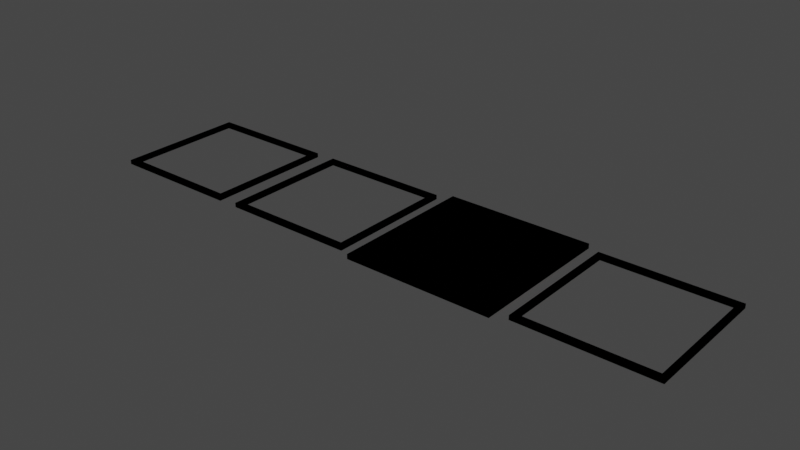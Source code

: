 # Source: light_tile_editor.blend  (saved by Blender 2.93.21; exported with 4.5.12 LTS)
import bpy
from mathutils import Matrix  # noqa: F401  (used for matrix-valued properties, if any)

bpy.ops.wm.read_factory_settings(use_empty=True)
scene = bpy.context.scene
scene.name = 'light_hole_cold.qc'

# ---- collections
col_light_tile_cool_reference = bpy.data.collections.new('light_tile_cool_reference'); scene.collection.children.link(col_light_tile_cool_reference)
col_light_tile_warm_reference = bpy.data.collections.new('light_tile_warm_reference'); scene.collection.children.link(col_light_tile_warm_reference)
col_light_tile_cold_reference = bpy.data.collections.new('light_tile_cold_reference'); scene.collection.children.link(col_light_tile_cold_reference)

# ---- images (referenced by path relative to the original .blend; pixels are not part of the script)
import os
ASSET_DIR = os.environ.get("B2B_ASSET_DIR", "")  # directory of the original .blend (textures are referenced by path, not embedded)
HERE = os.path.dirname(os.path.abspath(__file__))  # packed textures are extracted next to this script under _unpacked/

def load_image(name, relpath, width, height, colorspace="sRGB"):
    """Load a texture the original file referenced (path relative to the .blend, or extracted next to this script)."""
    p = next((c for c in (os.path.join(HERE, relpath), os.path.join(ASSET_DIR, relpath)) if relpath and os.path.exists(c)), "")
    if p:
        img = bpy.data.images.load(p, check_existing=True)
        img.name = name
    else:  # same state as the original file: an image datablock whose file is absent (Cycles renders it pink)
        img = bpy.data.images.new(name, width, height)
        img.source = "FILE"
        img.filepath = "//" + (relpath or name)
    img.colorspace_settings.name = colorspace
    return img
img_light_strip_color_tga = load_image('light_strip_color.tga', 'light_strip_color.tga', 1024, 1024, 'sRGB')
img_ghost_items_tga_001 = load_image('ghost_items.tga.001', 'ghost_items.tga', 1024, 1024, 'sRGB')

# ---- materials (node trees are filled in below, after node groups)
mat_light_strip_color = bpy.data.materials.new('light_strip_color')
mat_light_strip_color.use_transparent_shadow = False
mat_light_strip_color.diffuse_color = (0.06372, 0.06372, 0.06372, 1.0)
mat_ghost_items = bpy.data.materials.new('ghost_items')
mat_ghost_items.use_transparent_shadow = False
mat_ghost_items.diffuse_color = (0.1481, 0.8344, 1.0, 1.0)

# ---- material node trees
mat_light_strip_color.use_nodes = True; mat_light_strip_color.node_tree.nodes.clear()
_N = mat_light_strip_color.node_tree.nodes; _L = mat_light_strip_color.node_tree.links
n0 = _N.new('ShaderNodeBsdfPrincipled'); n0.name = 'Principled BSDF'; n0.location = (10, 300)
n0.distribution = 'GGX'
n0.subsurface_method = 'BURLEY'
n0.inputs[3].default_value = 1.45
n0.inputs[27].default_value = (0.0, 0.0, 0.0, 1.0)
n0.inputs[28].default_value = 1.0
n1 = _N.new('ShaderNodeOutputMaterial'); n1.name = 'Material Output'; n1.location = (300, 300)
n2 = _N.new('ShaderNodeTexImage'); n2.name = 'Image Texture'; n2.location = (-280, 280)
n2.image = img_light_strip_color_tga
_L.new(n0.outputs[0], n1.inputs[0])
_L.new(n2.outputs[0], n0.inputs[0])
n1.is_active_output = True
mat_ghost_items.use_nodes = True; mat_ghost_items.node_tree.nodes.clear()
_N = mat_ghost_items.node_tree.nodes; _L = mat_ghost_items.node_tree.links
n0 = _N.new('ShaderNodeBsdfPrincipled'); n0.name = 'Principled BSDF'; n0.location = (10, 300)
n0.distribution = 'GGX'
n0.subsurface_method = 'BURLEY'
n0.inputs[3].default_value = 1.45
n0.inputs[27].default_value = (0.0, 0.0, 0.0, 1.0)
n0.inputs[28].default_value = 1.0
n1 = _N.new('ShaderNodeOutputMaterial'); n1.name = 'Material Output'; n1.location = (300, 300)
n2 = _N.new('ShaderNodeTexImage'); n2.name = 'Image Texture'; n2.location = (-280, 280)
n2.image = img_ghost_items_tga_001
_L.new(n0.outputs[0], n1.inputs[0])
_L.new(n2.outputs[0], n0.inputs[0])
n1.is_active_output = True

# ---- world
world_world = bpy.data.worlds.new('World'); scene.world = world_world
world_world.use_nodes = True; world_world.node_tree.nodes.clear()
_N = world_world.node_tree.nodes; _L = world_world.node_tree.links
n0 = _N.new('ShaderNodeOutputWorld'); n0.name = 'World Output'; n0.location = (300, 300)
n1 = _N.new('ShaderNodeBackground'); n1.name = 'Background'; n1.location = (10, 300)
n1.inputs[0].default_value = (0.05088, 0.05088, 0.05088, 1.0)
_L.new(n1.outputs[0], n0.inputs[0])
n0.is_active_output = True
world_world.color = (0.05088, 0.05088, 0.05088)
world_world.use_sun_shadow = False
world_world.sun_shadow_jitter_overblur = 0.0

# ---- meshes
me_light_tile_cool_reference = bpy.data.meshes.new('light_tile_cool_reference')
me_light_tile_cool_reference.from_pydata([(0.64, 15.36, -64.0), (0.64, 15.36, -63.0), (31.36, 15.36, -63.0), (31.36, 15.36, -64.0), (0.64, -15.36, -63.0), (0.64, -15.36, -64.0), (31.36, -15.36, -64.0), (31.36, -15.36, -63.0), (1.754, 14.17, -63.0), (30.25, 14.17, -63.0), (30.25, -14.17, -63.0), (1.754, -14.17, -63.0), (-29.82, 13.82, -63.95), (-29.82, 13.82, -63.05), (-2.176, 13.82, -63.05), (-2.176, 13.82, -63.95), (-29.82, -13.82, -63.05), (-29.82, -13.82, -63.95), (-2.176, -13.82, -63.95), (-2.176, -13.82, -63.05), (-28.82, 12.75, -63.05), (-3.179, 12.75, -63.05), (-3.179, -12.75, -63.05), (-28.82, -12.75, -63.05), (-28.82, 12.75, -63.95), (-3.179, 12.75, -63.95), (-3.179, -12.75, -63.95), (-28.82, -12.75, -63.95), (-61.82, 13.82, -63.95), (-61.82, 13.82, -63.05), (-34.18, 13.82, -63.05), (-34.18, 13.82, -63.95), (-61.82, -13.82, -63.05), (-61.82, -13.82, -63.95), (-34.18, -13.82, -63.95), (-34.18, -13.82, -63.05), (-60.82, 12.75, -63.05), (-35.18, 12.75, -63.05), (-35.18, -12.75, -63.05), (-60.82, -12.75, -63.05), (-60.82, 12.75, -63.95), (-35.18, 12.75, -63.95), (-35.18, -12.75, -63.95), (-60.82, -12.75, -63.95), (34.18, 13.82, -63.95), (34.18, 13.82, -63.05), (61.82, 13.82, -63.05), (61.82, 13.82, -63.95), (34.18, -13.82, -63.05), (34.18, -13.82, -63.95), (61.82, -13.82, -63.95), (61.82, -13.82, -63.05), (35.18, 12.75, -63.05), (60.82, 12.75, -63.05), (60.82, -12.75, -63.05), (35.18, -12.75, -63.05), (35.18, 12.75, -63.95), (60.82, 12.75, -63.95), (60.82, -12.75, -63.95), (35.18, -12.75, -63.95)], [], [(1, 0, 5, 4), (7, 2, 9, 10), (7, 6, 3, 2), (6, 5, 0, 3), (5, 6, 7, 4), (9, 8, 11, 10), (4, 7, 10, 11), (2, 1, 8, 9), (1, 4, 11, 8), (13, 12, 17, 16), (1, 2, 3, 0), (19, 14, 21, 22), (19, 18, 15, 14), (17, 18, 19, 16), (16, 19, 22, 23), (14, 13, 20, 21), (13, 16, 23, 20), (22, 21, 25, 26), (23, 22, 26, 27), (20, 23, 27, 24), (21, 20, 24, 25), (17, 27, 26, 18), (12, 24, 27, 17), (15, 25, 24, 12), (18, 26, 25, 15), (13, 14, 15, 12), (29, 28, 33, 32), (35, 30, 37, 38), (35, 34, 31, 30), (33, 34, 35, 32), (32, 35, 38, 39), (30, 29, 36, 37), (29, 32, 39, 36), (38, 37, 41, 42), (39, 38, 42, 43), (36, 39, 43, 40), (37, 36, 40, 41), (33, 43, 42, 34), (28, 40, 43, 33), (31, 41, 40, 28), (34, 42, 41, 31), (29, 30, 31, 28), (45, 44, 49, 48), (51, 46, 53, 54), (51, 50, 47, 46), (49, 50, 51, 48), (48, 51, 54, 55), (46, 45, 52, 53), (45, 48, 55, 52), (54, 53, 57, 58), (55, 54, 58, 59), (52, 55, 59, 56), (53, 52, 56, 57), (49, 59, 58, 50), (44, 56, 59, 49), (47, 57, 56, 44), (50, 58, 57, 47), (45, 46, 47, 44)])
me_light_tile_cool_reference.polygons.foreach_set('use_smooth', [True] * 58)
me_light_tile_cool_reference.polygons.foreach_set('material_index', [0, 0, 0, 0, 0, 0, 0, 0, 0, 1, 0, 1, 1, 1, 1, 1, 1, 1, 1, 1, 1, 1, 1, 1, 1, 1, 1, 1, 1, 1, 1, 1, 1, 1, 1, 1, 1, 1, 1, 1, 1, 1, 1, 1, 1, 1, 1, 1, 1, 1, 1, 1, 1, 1, 1, 1, 1, 1])
_k = set([(0, 1), (0, 3), (0, 5), (1, 2), (1, 4), (2, 3), (2, 7), (3, 6), (4, 5), (4, 7), (5, 6), (6, 7), (8, 9), (8, 11), (9, 10), (10, 11), (12, 13), (12, 15), (12, 17), (13, 14), (13, 16), (14, 15), (14, 19), (15, 18), (16, 17), (16, 19), (17, 18), (18, 19), (20, 21), (20, 23), (20, 24), (21, 22), (21, 25), (22, 23), (22, 26), (23, 27), (24, 25), (24, 27), (25, 26), (26, 27), (28, 29), (28, 31), (28, 33), (29, 30), (29, 32), (30, 31), (30, 35), (31, 34), (32, 33), (32, 35), (33, 34), (34, 35), (36, 37), (36, 39), (36, 40), (37, 38), (37, 41), (38, 39), (38, 42), (39, 43), (40, 41), (40, 43), (41, 42), (42, 43), (44, 45), (44, 47), (44, 49), (45, 46), (45, 48), (46, 47), (46, 51), (47, 50), (48, 49), (48, 51), (49, 50), (50, 51), (52, 53), (52, 55), (52, 56), (53, 54), (53, 57), (54, 55), (54, 58), (55, 59), (56, 57), (56, 59), (57, 58), (58, 59)])
me_light_tile_cool_reference.attributes.new('sharp_edge', 'BOOLEAN', 'EDGE').data.foreach_set('value', [ (min(e.vertices), max(e.vertices)) in _k for e in me_light_tile_cool_reference.edges])
_uv = me_light_tile_cool_reference.uv_layers.new(name='UVMap')
_uv.uv.foreach_set('vector', [0.1044, 0.006199, 0.1273, 0.006199, 0.1273, 0.02906, 0.1044, 0.02906, 0.1044, 0.006199, 0.1273, 0.006199, 0.1273, 0.02906, 0.1044, 0.02906, 0.1044, 0.006199, 0.1273, 0.006199, 0.1273, 0.02906, 0.1044, 0.02906, 0.1044, 0.006199, 0.1273, 0.006199, 0.1273, 0.02906, 0.1044, 0.02906, 0.1044, 0.006199, 0.1273, 0.006199, 0.1273, 0.02906, 0.1044, 0.02906, 0.07378, 0.02162, 0.07378, 0.01021, 0.0852, 0.01021, 0.0852, 0.02162, 0.1044, 0.006199, 0.1273, 0.006199, 0.1273, 0.02906, 0.1044, 0.02906, 0.1044, 0.006199, 0.1273, 0.006199, 0.1273, 0.02906, 0.1044, 0.02906, 0.1044, 0.006199, 0.1273, 0.006199, 0.1273, 0.02906, 0.1044, 0.02906, 0.5, 0.4996, 0.5, 0.4996, 0.5, 0.4996, 0.5, 0.4996, 0.1044, 0.006199, 0.1273, 0.006199, 0.1273, 0.02906, 0.1044, 0.02906, 0.5, 0.4996, 0.5, 0.4996, 0.5, 0.4996, 0.5, 0.4996, 0.5, 0.4996, 0.5, 0.4996, 0.5, 0.4996, 0.5, 0.4996, 0.5, 0.4996, 0.5, 0.4996, 0.5, 0.4996, 0.5, 0.4996, 0.5, 0.4996, 0.5, 0.4996, 0.5, 0.4996, 0.5, 0.4996, 0.5, 0.4996, 0.5, 0.4996, 0.5, 0.4996, 0.5, 0.4996, 0.5, 0.4996, 0.5, 0.4996, 0.5, 0.4996, 0.5, 0.4996, 0.5, 0.4996, 0.5, 0.4996, 0.5, 0.4996, 0.5, 0.4996, 0.5, 0.4996, 0.5, 0.4996, 0.5, 0.4996, 0.5, 0.4996, 0.5, 0.4996, 0.5, 0.4996, 0.5, 0.4996, 0.5, 0.4996, 0.5, 0.4996, 0.5, 0.4996, 0.5, 0.4996, 0.5, 0.4996, 0.5, 0.4996, 0.5, 0.4996, 0.5, 0.4996, 0.5, 0.4996, 0.5, 0.4996, 0.5, 0.4996, 0.5, 0.4996, 0.5, 0.4996, 0.5, 0.4996, 0.5, 0.4996, 0.5, 0.4996, 0.5, 0.4996, 0.5, 0.4996, 0.5, 0.4996, 0.5, 0.4996, 0.5, 0.4996, 0.5, 0.4996, 0.5, 0.4996, 0.5, 0.4996, 0.5, 0.4996, 0.5, 0.4996, 0.5, 0.4996, 0.5, 0.4996, 0.5, 0.4996, 0.5, 0.4996, 0.5, 0.4996, 0.5, 0.4996, 0.5, 0.4996, 0.5, 0.4996, 0.5, 0.4996, 0.5, 0.4996, 0.5, 0.4996, 0.5, 0.4996, 0.5, 0.4996, 0.5, 0.4996, 0.5, 0.4996, 0.5, 0.4996, 0.5, 0.4996, 0.5, 0.4996, 0.5, 0.4996, 0.5, 0.4996, 0.5, 0.4996, 0.5, 0.4996, 0.5, 0.4996, 0.5, 0.4996, 0.5, 0.4996, 0.5, 0.4996, 0.5, 0.4996, 0.5, 0.4996, 0.5, 0.4996, 0.5, 0.4996, 0.5, 0.4996, 0.5, 0.4996, 0.5, 0.4996, 0.5, 0.4996, 0.5, 0.4996, 0.5, 0.4996, 0.5, 0.4996, 0.5, 0.4996, 0.5, 0.4996, 0.5, 0.4996, 0.5, 0.4996, 0.5, 0.4996, 0.5, 0.4996, 0.5, 0.4996, 0.5, 0.4996, 0.5, 0.4996, 0.5, 0.4996, 0.5, 0.4996, 0.5, 0.4996, 0.5, 0.4996, 0.5, 0.4996, 0.5, 0.4996, 0.5, 0.4996, 0.5, 0.4996, 0.5, 0.4996, 0.5, 0.4996, 0.5, 0.4996, 0.5, 0.4996, 0.5, 0.4996, 0.5, 0.4996, 0.5, 0.4996, 0.5, 0.4996, 0.5, 0.4996, 0.5, 0.4996, 0.5, 0.4996, 0.5, 0.4996, 0.5, 0.4996, 0.5, 0.4996, 0.5, 0.4996, 0.5, 0.4996, 0.5, 0.4996, 0.5, 0.4996, 0.5, 0.4996, 0.5, 0.4996, 0.5, 0.4996, 0.5, 0.4996, 0.5, 0.4996, 0.5, 0.4996, 0.5, 0.4996, 0.5, 0.4996, 0.5, 0.4996, 0.5, 0.4996, 0.5, 0.4996, 0.5, 0.4996, 0.5, 0.4996, 0.5, 0.4996, 0.5, 0.4996, 0.5, 0.4996, 0.5, 0.4996, 0.5, 0.4996, 0.5, 0.4996, 0.5, 0.4996, 0.5, 0.4996, 0.5, 0.4996, 0.5, 0.4996, 0.5, 0.4996, 0.5, 0.4996, 0.5, 0.4996, 0.5, 0.4996, 0.5, 0.4996, 0.5, 0.4996, 0.5, 0.4996, 0.5, 0.4996, 0.5, 0.4996, 0.5, 0.4996, 0.5, 0.4996, 0.5, 0.4996, 0.5, 0.4996, 0.5, 0.4996, 0.5, 0.4996, 0.5, 0.4996, 0.5, 0.4996, 0.5, 0.4996, 0.5, 0.4996, 0.5, 0.4996, 0.5, 0.4996, 0.5, 0.4996, 0.5, 0.4996, 0.5, 0.4996, 0.5, 0.4996, 0.5, 0.4996, 0.5, 0.4996, 0.5, 0.4996, 0.5, 0.4996, 0.5, 0.4996, 0.5, 0.4996, 0.5, 0.4996])
me_light_tile_cool_reference.materials.append(mat_light_strip_color)
me_light_tile_cool_reference.materials.append(mat_ghost_items)
me_light_tile_cool_reference.use_remesh_fix_poles = True
me_light_tile_cool_reference.use_remesh_preserve_attributes = False
me_light_tile_cool_reference.use_mirror_vertex_groups = False
me_light_tile_cool_reference.update()
me_light_tile_cool_reference.normals_split_custom_set([tuple(v) for v in zip(*[iter([-1.0, 0.0, 0.0, -1.0, 0.0, 0.0, -1.0, 0.0, 0.0, -1.0, 0.0, 0.0, 1.411e-08, 0.0, 1.0, 0.0, 0.0, 1.0, 0.0, 0.0, 1.0, 1.336e-08, 0.0, 1.0, 1.0, 0.0, 0.0, 1.0, 0.0, 0.0, 1.0, 0.0, 0.0, 1.0, 0.0, 0.0, 0.0, 0.0, -1.0, 0.0, 0.0, -1.0, 0.0, 0.0, -1.0, 0.0, 0.0, -1.0, 0.0, -1.0, 0.0, 0.0, -1.0, 0.0, 0.0, -1.0, 0.0, 0.0, -1.0, 0.0, 7.44e-08, 0.0, 1.0, 7.44e-08, 0.0, 1.0, 7.44e-08, 0.0, 1.0, 7.44e-08, 0.0, 1.0, -1.764e-06, 0.0, 1.0, 1.411e-08, 0.0, 1.0, 1.336e-08, 0.0, 1.0, -1.867e-06, 0.0, 1.0, 0.0, 0.0, 1.0, -1.778e-06, 0.0, 1.0, -1.88e-06, 0.0, 1.0, 0.0, 0.0, 1.0, -1.778e-06, 0.0, 1.0, -1.764e-06, 0.0, 1.0, -1.867e-06, 0.0, 1.0, -1.88e-06, 0.0, 1.0, -1.0, 0.0, 0.0, -1.0, 0.0, 0.0, -1.0, 0.0, 0.0, -1.0, 0.0, 0.0, 0.0, 1.0, 0.0, 0.0, 1.0, 0.0, 0.0, 1.0, 0.0, 0.0, 1.0, 0.0, 1.654e-08, 0.0, 1.0, 0.0, 0.0, 1.0, 0.0, 0.0, 1.0, 1.567e-08, 0.0, 1.0, 1.0, 0.0, 0.0, 1.0, 0.0, 0.0, 1.0, 0.0, 0.0, 1.0, 0.0, 0.0, 0.0, -1.0, 0.0, 0.0, -1.0, 0.0, 0.0, -1.0, 0.0, 0.0, -1.0, 0.0, 1.654e-08, 0.0, 1.0, 1.654e-08, 0.0, 1.0, 1.567e-08, 0.0, 1.0, 1.567e-08, 0.0, 1.0, 0.0, 0.0, 1.0, 0.0, 0.0, 1.0, 0.0, 0.0, 1.0, 0.0, 0.0, 1.0, 0.0, 0.0, 1.0, 1.654e-08, 0.0, 1.0, 1.567e-08, 0.0, 1.0, 0.0, 0.0, 1.0, -1.0, 0.0, 0.0, -1.0, 0.0, 0.0, -1.0, 0.0, 0.0, -1.0, 0.0, 0.0, -3.719e-08, 1.0, 0.0, -3.719e-08, 1.0, 0.0, -3.719e-08, 1.0, 0.0, -3.719e-08, 1.0, 0.0, 1.0, 0.0, 0.0, 1.0, 0.0, 0.0, 1.0, 0.0, 0.0, 1.0, 0.0, 0.0, 0.0, -1.0, 0.0, 0.0, -1.0, 0.0, 0.0, -1.0, 0.0, 0.0, -1.0, 0.0, 1.647e-06, 0.0, -1.0, 1.741e-06, 0.0, -1.0, -5.802e-07, 0.0, -1.0, -5.489e-07, 0.0, -1.0, 1.647e-06, 0.0, -1.0, 1.741e-06, 0.0, -1.0, 1.741e-06, 0.0, -1.0, 1.647e-06, 0.0, -1.0, -5.489e-07, 0.0, -1.0, -5.802e-07, 0.0, -1.0, 1.741e-06, 0.0, -1.0, 1.647e-06, 0.0, -1.0, -5.489e-07, 0.0, -1.0, -5.802e-07, 0.0, -1.0, -5.802e-07, 0.0, -1.0, -5.489e-07, 0.0, -1.0, 0.0, 1.0, 0.0, 0.0, 1.0, 0.0, 0.0, 1.0, 0.0, 0.0, 1.0, 0.0, -1.0, 0.0, 0.0, -1.0, 0.0, 0.0, -1.0, 0.0, 0.0, -1.0, 0.0, 0.0, 1.654e-08, 0.0, 1.0, 0.0, 0.0, 1.0, 0.0, 0.0, 1.0, 1.567e-08, 0.0, 1.0, 1.0, 0.0, 0.0, 1.0, 0.0, 0.0, 1.0, 0.0, 0.0, 1.0, 0.0, 0.0, 0.0, -1.0, 0.0, 0.0, -1.0, 0.0, 0.0, -1.0, 0.0, 0.0, -1.0, 0.0, 1.654e-08, 0.0, 1.0, 1.654e-08, 0.0, 1.0, 1.567e-08, 0.0, 1.0, 1.567e-08, 0.0, 1.0, 0.0, 0.0, 1.0, 0.0, 0.0, 1.0, 0.0, 0.0, 1.0, 0.0, 0.0, 1.0, 0.0, 0.0, 1.0, 1.654e-08, 0.0, 1.0, 1.567e-08, 0.0, 1.0, 0.0, 0.0, 1.0, -1.0, 0.0, 0.0, -1.0, 0.0, 0.0, -1.0, 0.0, 0.0, -1.0, 0.0, 0.0, -3.719e-08, 1.0, 0.0, -3.719e-08, 1.0, 0.0, -3.719e-08, 1.0, 0.0, -3.719e-08, 1.0, 0.0, 1.0, 0.0, 0.0, 1.0, 0.0, 0.0, 1.0, 0.0, 0.0, 1.0, 0.0, 0.0, 0.0, -1.0, 0.0, 0.0, -1.0, 0.0, 0.0, -1.0, 0.0, 0.0, -1.0, 0.0, 1.647e-06, 0.0, -1.0, 1.741e-06, 0.0, -1.0, -5.802e-07, 0.0, -1.0, -5.489e-07, 0.0, -1.0, 1.647e-06, 0.0, -1.0, 1.741e-06, 0.0, -1.0, 1.741e-06, 0.0, -1.0, 1.647e-06, 0.0, -1.0, -5.489e-07, 0.0, -1.0, -5.802e-07, 0.0, -1.0, 1.741e-06, 0.0, -1.0, 1.647e-06, 0.0, -1.0, -5.489e-07, 0.0, -1.0, -5.802e-07, 0.0, -1.0, -5.802e-07, 0.0, -1.0, -5.489e-07, 0.0, -1.0, 0.0, 1.0, 0.0, 0.0, 1.0, 0.0, 0.0, 1.0, 0.0, 0.0, 1.0, 0.0, -1.0, 0.0, 0.0, -1.0, 0.0, 0.0, -1.0, 0.0, 0.0, -1.0, 0.0, 0.0, 1.654e-08, 0.0, 1.0, 0.0, 0.0, 1.0, 0.0, 0.0, 1.0, 1.567e-08, 0.0, 1.0, 1.0, 0.0, 0.0, 1.0, 0.0, 0.0, 1.0, 0.0, 0.0, 1.0, 0.0, 0.0, 0.0, -1.0, 0.0, 0.0, -1.0, 0.0, 0.0, -1.0, 0.0, 0.0, -1.0, 0.0, 1.654e-08, 0.0, 1.0, 1.654e-08, 0.0, 1.0, 1.567e-08, 0.0, 1.0, 1.567e-08, 0.0, 1.0, 0.0, 0.0, 1.0, 0.0, 0.0, 1.0, 0.0, 0.0, 1.0, 0.0, 0.0, 1.0, 0.0, 0.0, 1.0, 1.654e-08, 0.0, 1.0, 1.567e-08, 0.0, 1.0, 0.0, 0.0, 1.0, -1.0, 0.0, 0.0, -1.0, 0.0, 0.0, -1.0, 0.0, 0.0, -1.0, 0.0, 0.0, -3.719e-08, 1.0, 0.0, -3.719e-08, 1.0, 0.0, -3.719e-08, 1.0, 0.0, -3.719e-08, 1.0, 0.0, 1.0, 0.0, 0.0, 1.0, 0.0, 0.0, 1.0, 0.0, 0.0, 1.0, 0.0, 0.0, 0.0, -1.0, 0.0, 0.0, -1.0, 0.0, 0.0, -1.0, 0.0, 0.0, -1.0, 0.0, 1.647e-06, 0.0, -1.0, 1.741e-06, 0.0, -1.0, -5.802e-07, 0.0, -1.0, -5.489e-07, 0.0, -1.0, 1.647e-06, 0.0, -1.0, 1.741e-06, 0.0, -1.0, 1.741e-06, 0.0, -1.0, 1.647e-06, 0.0, -1.0, -5.489e-07, 0.0, -1.0, -5.802e-07, 0.0, -1.0, 1.741e-06, 0.0, -1.0, 1.647e-06, 0.0, -1.0, -5.489e-07, 0.0, -1.0, -5.802e-07, 0.0, -1.0, -5.802e-07, 0.0, -1.0, -5.489e-07, 0.0, -1.0, 0.0, 1.0, 0.0, 0.0, 1.0, 0.0, 0.0, 1.0, 0.0, 0.0, 1.0, 0.0])] * 3)])
me_light_tile_warm_reference = bpy.data.meshes.new('light_tile_warm_reference')
me_light_tile_warm_reference.from_pydata([(0.64, 15.36, -64.0), (0.64, 15.36, -63.0), (31.36, 15.36, -63.0), (31.36, 15.36, -64.0), (0.64, -15.36, -63.0), (0.64, -15.36, -64.0), (31.36, -15.36, -64.0), (31.36, -15.36, -63.0), (1.754, 14.17, -63.0), (30.25, 14.17, -63.0), (30.25, -14.17, -63.0), (1.754, -14.17, -63.0), (-29.82, 13.82, -63.95), (-29.82, 13.82, -63.05), (-2.176, 13.82, -63.05), (-2.176, 13.82, -63.95), (-29.82, -13.82, -63.05), (-29.82, -13.82, -63.95), (-2.176, -13.82, -63.95), (-2.176, -13.82, -63.05), (-28.82, 12.75, -63.05), (-3.179, 12.75, -63.05), (-3.179, -12.75, -63.05), (-28.82, -12.75, -63.05), (-28.82, 12.75, -63.95), (-3.179, 12.75, -63.95), (-3.179, -12.75, -63.95), (-28.82, -12.75, -63.95), (-61.82, 13.82, -63.95), (-61.82, 13.82, -63.05), (-34.18, 13.82, -63.05), (-34.18, 13.82, -63.95), (-61.82, -13.82, -63.05), (-61.82, -13.82, -63.95), (-34.18, -13.82, -63.95), (-34.18, -13.82, -63.05), (-60.82, 12.75, -63.05), (-35.18, 12.75, -63.05), (-35.18, -12.75, -63.05), (-60.82, -12.75, -63.05), (-60.82, 12.75, -63.95), (-35.18, 12.75, -63.95), (-35.18, -12.75, -63.95), (-60.82, -12.75, -63.95), (34.18, 13.82, -63.95), (34.18, 13.82, -63.05), (61.82, 13.82, -63.05), (61.82, 13.82, -63.95), (34.18, -13.82, -63.05), (34.18, -13.82, -63.95), (61.82, -13.82, -63.95), (61.82, -13.82, -63.05), (35.18, 12.75, -63.05), (60.82, 12.75, -63.05), (60.82, -12.75, -63.05), (35.18, -12.75, -63.05), (35.18, 12.75, -63.95), (60.82, 12.75, -63.95), (60.82, -12.75, -63.95), (35.18, -12.75, -63.95)], [], [(1, 0, 5, 4), (7, 2, 9, 10), (7, 6, 3, 2), (6, 5, 0, 3), (5, 6, 7, 4), (9, 8, 11, 10), (4, 7, 10, 11), (2, 1, 8, 9), (1, 4, 11, 8), (13, 12, 17, 16), (1, 2, 3, 0), (19, 14, 21, 22), (19, 18, 15, 14), (17, 18, 19, 16), (16, 19, 22, 23), (14, 13, 20, 21), (13, 16, 23, 20), (22, 21, 25, 26), (23, 22, 26, 27), (20, 23, 27, 24), (21, 20, 24, 25), (17, 27, 26, 18), (12, 24, 27, 17), (15, 25, 24, 12), (18, 26, 25, 15), (13, 14, 15, 12), (29, 28, 33, 32), (35, 30, 37, 38), (35, 34, 31, 30), (33, 34, 35, 32), (32, 35, 38, 39), (30, 29, 36, 37), (29, 32, 39, 36), (38, 37, 41, 42), (39, 38, 42, 43), (36, 39, 43, 40), (37, 36, 40, 41), (33, 43, 42, 34), (28, 40, 43, 33), (31, 41, 40, 28), (34, 42, 41, 31), (29, 30, 31, 28), (45, 44, 49, 48), (51, 46, 53, 54), (51, 50, 47, 46), (49, 50, 51, 48), (48, 51, 54, 55), (46, 45, 52, 53), (45, 48, 55, 52), (54, 53, 57, 58), (55, 54, 58, 59), (52, 55, 59, 56), (53, 52, 56, 57), (49, 59, 58, 50), (44, 56, 59, 49), (47, 57, 56, 44), (50, 58, 57, 47), (45, 46, 47, 44)])
me_light_tile_warm_reference.polygons.foreach_set('use_smooth', [True] * 58)
me_light_tile_warm_reference.polygons.foreach_set('material_index', [0, 0, 0, 0, 0, 0, 0, 0, 0, 1, 0, 1, 1, 1, 1, 1, 1, 1, 1, 1, 1, 1, 1, 1, 1, 1, 1, 1, 1, 1, 1, 1, 1, 1, 1, 1, 1, 1, 1, 1, 1, 1, 1, 1, 1, 1, 1, 1, 1, 1, 1, 1, 1, 1, 1, 1, 1, 1])
_k = set([(0, 1), (0, 3), (0, 5), (1, 2), (1, 4), (2, 3), (2, 7), (3, 6), (4, 5), (4, 7), (5, 6), (6, 7), (8, 9), (8, 11), (9, 10), (10, 11), (12, 13), (12, 15), (12, 17), (13, 14), (13, 16), (14, 15), (14, 19), (15, 18), (16, 17), (16, 19), (17, 18), (18, 19), (20, 21), (20, 23), (20, 24), (21, 22), (21, 25), (22, 23), (22, 26), (23, 27), (24, 25), (24, 27), (25, 26), (26, 27), (28, 29), (28, 31), (28, 33), (29, 30), (29, 32), (30, 31), (30, 35), (31, 34), (32, 33), (32, 35), (33, 34), (34, 35), (36, 37), (36, 39), (36, 40), (37, 38), (37, 41), (38, 39), (38, 42), (39, 43), (40, 41), (40, 43), (41, 42), (42, 43), (44, 45), (44, 47), (44, 49), (45, 46), (45, 48), (46, 47), (46, 51), (47, 50), (48, 49), (48, 51), (49, 50), (50, 51), (52, 53), (52, 55), (52, 56), (53, 54), (53, 57), (54, 55), (54, 58), (55, 59), (56, 57), (56, 59), (57, 58), (58, 59)])
me_light_tile_warm_reference.attributes.new('sharp_edge', 'BOOLEAN', 'EDGE').data.foreach_set('value', [ (min(e.vertices), max(e.vertices)) in _k for e in me_light_tile_warm_reference.edges])
_uv = me_light_tile_warm_reference.uv_layers.new(name='UVMap')
_uv.uv.foreach_set('vector', [0.1044, 0.006199, 0.1273, 0.006199, 0.1273, 0.02906, 0.1044, 0.02906, 0.1044, 0.006199, 0.1273, 0.006199, 0.1273, 0.02906, 0.1044, 0.02906, 0.1044, 0.006199, 0.1273, 0.006199, 0.1273, 0.02906, 0.1044, 0.02906, 0.1044, 0.006199, 0.1273, 0.006199, 0.1273, 0.02906, 0.1044, 0.02906, 0.1044, 0.006199, 0.1273, 0.006199, 0.1273, 0.02906, 0.1044, 0.02906, 0.1668, 0.6572, 0.1668, 0.6458, 0.1782, 0.6458, 0.1782, 0.6572, 0.1044, 0.006199, 0.1273, 0.006199, 0.1273, 0.02906, 0.1044, 0.02906, 0.1044, 0.006199, 0.1273, 0.006199, 0.1273, 0.02906, 0.1044, 0.02906, 0.1044, 0.006199, 0.1273, 0.006199, 0.1273, 0.02906, 0.1044, 0.02906, 0.5, 0.4996, 0.5, 0.4996, 0.5, 0.4996, 0.5, 0.4996, 0.1044, 0.006199, 0.1273, 0.006199, 0.1273, 0.02906, 0.1044, 0.02906, 0.5, 0.4996, 0.5, 0.4996, 0.5, 0.4996, 0.5, 0.4996, 0.5, 0.4996, 0.5, 0.4996, 0.5, 0.4996, 0.5, 0.4996, 0.5, 0.4996, 0.5, 0.4996, 0.5, 0.4996, 0.5, 0.4996, 0.5, 0.4996, 0.5, 0.4996, 0.5, 0.4996, 0.5, 0.4996, 0.5, 0.4996, 0.5, 0.4996, 0.5, 0.4996, 0.5, 0.4996, 0.5, 0.4996, 0.5, 0.4996, 0.5, 0.4996, 0.5, 0.4996, 0.5, 0.4996, 0.5, 0.4996, 0.5, 0.4996, 0.5, 0.4996, 0.5, 0.4996, 0.5, 0.4996, 0.5, 0.4996, 0.5, 0.4996, 0.5, 0.4996, 0.5, 0.4996, 0.5, 0.4996, 0.5, 0.4996, 0.5, 0.4996, 0.5, 0.4996, 0.5, 0.4996, 0.5, 0.4996, 0.5, 0.4996, 0.5, 0.4996, 0.5, 0.4996, 0.5, 0.4996, 0.5, 0.4996, 0.5, 0.4996, 0.5, 0.4996, 0.5, 0.4996, 0.5, 0.4996, 0.5, 0.4996, 0.5, 0.4996, 0.5, 0.4996, 0.5, 0.4996, 0.5, 0.4996, 0.5, 0.4996, 0.5, 0.4996, 0.5, 0.4996, 0.5, 0.4996, 0.5, 0.4996, 0.5, 0.4996, 0.5, 0.4996, 0.5, 0.4996, 0.5, 0.4996, 0.5, 0.4996, 0.5, 0.4996, 0.5, 0.4996, 0.5, 0.4996, 0.5, 0.4996, 0.5, 0.4996, 0.5, 0.4996, 0.5, 0.4996, 0.5, 0.4996, 0.5, 0.4996, 0.5, 0.4996, 0.5, 0.4996, 0.5, 0.4996, 0.5, 0.4996, 0.5, 0.4996, 0.5, 0.4996, 0.5, 0.4996, 0.5, 0.4996, 0.5, 0.4996, 0.5, 0.4996, 0.5, 0.4996, 0.5, 0.4996, 0.5, 0.4996, 0.5, 0.4996, 0.5, 0.4996, 0.5, 0.4996, 0.5, 0.4996, 0.5, 0.4996, 0.5, 0.4996, 0.5, 0.4996, 0.5, 0.4996, 0.5, 0.4996, 0.5, 0.4996, 0.5, 0.4996, 0.5, 0.4996, 0.5, 0.4996, 0.5, 0.4996, 0.5, 0.4996, 0.5, 0.4996, 0.5, 0.4996, 0.5, 0.4996, 0.5, 0.4996, 0.5, 0.4996, 0.5, 0.4996, 0.5, 0.4996, 0.5, 0.4996, 0.5, 0.4996, 0.5, 0.4996, 0.5, 0.4996, 0.5, 0.4996, 0.5, 0.4996, 0.5, 0.4996, 0.5, 0.4996, 0.5, 0.4996, 0.5, 0.4996, 0.5, 0.4996, 0.5, 0.4996, 0.5, 0.4996, 0.5, 0.4996, 0.5, 0.4996, 0.5, 0.4996, 0.5, 0.4996, 0.5, 0.4996, 0.5, 0.4996, 0.5, 0.4996, 0.5, 0.4996, 0.5, 0.4996, 0.5, 0.4996, 0.5, 0.4996, 0.5, 0.4996, 0.5, 0.4996, 0.5, 0.4996, 0.5, 0.4996, 0.5, 0.4996, 0.5, 0.4996, 0.5, 0.4996, 0.5, 0.4996, 0.5, 0.4996, 0.5, 0.4996, 0.5, 0.4996, 0.5, 0.4996, 0.5, 0.4996, 0.5, 0.4996, 0.5, 0.4996, 0.5, 0.4996, 0.5, 0.4996, 0.5, 0.4996, 0.5, 0.4996, 0.5, 0.4996, 0.5, 0.4996, 0.5, 0.4996, 0.5, 0.4996, 0.5, 0.4996, 0.5, 0.4996, 0.5, 0.4996, 0.5, 0.4996, 0.5, 0.4996, 0.5, 0.4996, 0.5, 0.4996, 0.5, 0.4996, 0.5, 0.4996, 0.5, 0.4996, 0.5, 0.4996, 0.5, 0.4996, 0.5, 0.4996, 0.5, 0.4996, 0.5, 0.4996, 0.5, 0.4996, 0.5, 0.4996, 0.5, 0.4996, 0.5, 0.4996, 0.5, 0.4996, 0.5, 0.4996, 0.5, 0.4996, 0.5, 0.4996, 0.5, 0.4996, 0.5, 0.4996, 0.5, 0.4996, 0.5, 0.4996, 0.5, 0.4996, 0.5, 0.4996, 0.5, 0.4996, 0.5, 0.4996, 0.5, 0.4996, 0.5, 0.4996])
me_light_tile_warm_reference.materials.append(mat_light_strip_color)
me_light_tile_warm_reference.materials.append(mat_ghost_items)
me_light_tile_warm_reference.use_remesh_fix_poles = True
me_light_tile_warm_reference.use_remesh_preserve_attributes = False
me_light_tile_warm_reference.use_mirror_vertex_groups = False
me_light_tile_warm_reference.update()
me_light_tile_warm_reference.normals_split_custom_set([tuple(v) for v in zip(*[iter([-1.0, 0.0, 0.0, -1.0, 0.0, 0.0, -1.0, 0.0, 0.0, -1.0, 0.0, 0.0, 1.411e-08, 0.0, 1.0, 0.0, 0.0, 1.0, 0.0, 0.0, 1.0, 1.336e-08, 0.0, 1.0, 1.0, 0.0, 0.0, 1.0, 0.0, 0.0, 1.0, 0.0, 0.0, 1.0, 0.0, 0.0, 0.0, 0.0, -1.0, 0.0, 0.0, -1.0, 0.0, 0.0, -1.0, 0.0, 0.0, -1.0, 0.0, -1.0, 0.0, 0.0, -1.0, 0.0, 0.0, -1.0, 0.0, 0.0, -1.0, 0.0, 7.44e-08, 0.0, 1.0, 7.44e-08, 0.0, 1.0, 7.44e-08, 0.0, 1.0, 7.44e-08, 0.0, 1.0, -1.764e-06, 0.0, 1.0, 1.411e-08, 0.0, 1.0, 1.336e-08, 0.0, 1.0, -1.867e-06, 0.0, 1.0, 0.0, 0.0, 1.0, -1.778e-06, 0.0, 1.0, -1.88e-06, 0.0, 1.0, 0.0, 0.0, 1.0, -1.778e-06, 0.0, 1.0, -1.764e-06, 0.0, 1.0, -1.867e-06, 0.0, 1.0, -1.88e-06, 0.0, 1.0, -1.0, 0.0, 0.0, -1.0, 0.0, 0.0, -1.0, 0.0, 0.0, -1.0, 0.0, 0.0, 0.0, 1.0, 0.0, 0.0, 1.0, 0.0, 0.0, 1.0, 0.0, 0.0, 1.0, 0.0, 1.654e-08, 0.0, 1.0, 0.0, 0.0, 1.0, 0.0, 0.0, 1.0, 1.567e-08, 0.0, 1.0, 1.0, 0.0, 0.0, 1.0, 0.0, 0.0, 1.0, 0.0, 0.0, 1.0, 0.0, 0.0, 0.0, -1.0, 0.0, 0.0, -1.0, 0.0, 0.0, -1.0, 0.0, 0.0, -1.0, 0.0, 1.654e-08, 0.0, 1.0, 1.654e-08, 0.0, 1.0, 1.567e-08, 0.0, 1.0, 1.567e-08, 0.0, 1.0, 0.0, 0.0, 1.0, 0.0, 0.0, 1.0, 0.0, 0.0, 1.0, 0.0, 0.0, 1.0, 0.0, 0.0, 1.0, 1.654e-08, 0.0, 1.0, 1.567e-08, 0.0, 1.0, 0.0, 0.0, 1.0, -1.0, 0.0, 0.0, -1.0, 0.0, 0.0, -1.0, 0.0, 0.0, -1.0, 0.0, 0.0, -3.719e-08, 1.0, 0.0, -3.719e-08, 1.0, 0.0, -3.719e-08, 1.0, 0.0, -3.719e-08, 1.0, 0.0, 1.0, 0.0, 0.0, 1.0, 0.0, 0.0, 1.0, 0.0, 0.0, 1.0, 0.0, 0.0, 0.0, -1.0, 0.0, 0.0, -1.0, 0.0, 0.0, -1.0, 0.0, 0.0, -1.0, 0.0, 1.647e-06, 0.0, -1.0, 1.741e-06, 0.0, -1.0, -5.802e-07, 0.0, -1.0, -5.489e-07, 0.0, -1.0, 1.647e-06, 0.0, -1.0, 1.741e-06, 0.0, -1.0, 1.741e-06, 0.0, -1.0, 1.647e-06, 0.0, -1.0, -5.489e-07, 0.0, -1.0, -5.802e-07, 0.0, -1.0, 1.741e-06, 0.0, -1.0, 1.647e-06, 0.0, -1.0, -5.489e-07, 0.0, -1.0, -5.802e-07, 0.0, -1.0, -5.802e-07, 0.0, -1.0, -5.489e-07, 0.0, -1.0, 0.0, 1.0, 0.0, 0.0, 1.0, 0.0, 0.0, 1.0, 0.0, 0.0, 1.0, 0.0, -1.0, 0.0, 0.0, -1.0, 0.0, 0.0, -1.0, 0.0, 0.0, -1.0, 0.0, 0.0, 1.654e-08, 0.0, 1.0, 0.0, 0.0, 1.0, 0.0, 0.0, 1.0, 1.567e-08, 0.0, 1.0, 1.0, 0.0, 0.0, 1.0, 0.0, 0.0, 1.0, 0.0, 0.0, 1.0, 0.0, 0.0, 0.0, -1.0, 0.0, 0.0, -1.0, 0.0, 0.0, -1.0, 0.0, 0.0, -1.0, 0.0, 1.654e-08, 0.0, 1.0, 1.654e-08, 0.0, 1.0, 1.567e-08, 0.0, 1.0, 1.567e-08, 0.0, 1.0, 0.0, 0.0, 1.0, 0.0, 0.0, 1.0, 0.0, 0.0, 1.0, 0.0, 0.0, 1.0, 0.0, 0.0, 1.0, 1.654e-08, 0.0, 1.0, 1.567e-08, 0.0, 1.0, 0.0, 0.0, 1.0, -1.0, 0.0, 0.0, -1.0, 0.0, 0.0, -1.0, 0.0, 0.0, -1.0, 0.0, 0.0, -3.719e-08, 1.0, 0.0, -3.719e-08, 1.0, 0.0, -3.719e-08, 1.0, 0.0, -3.719e-08, 1.0, 0.0, 1.0, 0.0, 0.0, 1.0, 0.0, 0.0, 1.0, 0.0, 0.0, 1.0, 0.0, 0.0, 0.0, -1.0, 0.0, 0.0, -1.0, 0.0, 0.0, -1.0, 0.0, 0.0, -1.0, 0.0, 1.647e-06, 0.0, -1.0, 1.741e-06, 0.0, -1.0, -5.802e-07, 0.0, -1.0, -5.489e-07, 0.0, -1.0, 1.647e-06, 0.0, -1.0, 1.741e-06, 0.0, -1.0, 1.741e-06, 0.0, -1.0, 1.647e-06, 0.0, -1.0, -5.489e-07, 0.0, -1.0, -5.802e-07, 0.0, -1.0, 1.741e-06, 0.0, -1.0, 1.647e-06, 0.0, -1.0, -5.489e-07, 0.0, -1.0, -5.802e-07, 0.0, -1.0, -5.802e-07, 0.0, -1.0, -5.489e-07, 0.0, -1.0, 0.0, 1.0, 0.0, 0.0, 1.0, 0.0, 0.0, 1.0, 0.0, 0.0, 1.0, 0.0, -1.0, 0.0, 0.0, -1.0, 0.0, 0.0, -1.0, 0.0, 0.0, -1.0, 0.0, 0.0, 1.654e-08, 0.0, 1.0, 0.0, 0.0, 1.0, 0.0, 0.0, 1.0, 1.567e-08, 0.0, 1.0, 1.0, 0.0, 0.0, 1.0, 0.0, 0.0, 1.0, 0.0, 0.0, 1.0, 0.0, 0.0, 0.0, -1.0, 0.0, 0.0, -1.0, 0.0, 0.0, -1.0, 0.0, 0.0, -1.0, 0.0, 1.654e-08, 0.0, 1.0, 1.654e-08, 0.0, 1.0, 1.567e-08, 0.0, 1.0, 1.567e-08, 0.0, 1.0, 0.0, 0.0, 1.0, 0.0, 0.0, 1.0, 0.0, 0.0, 1.0, 0.0, 0.0, 1.0, 0.0, 0.0, 1.0, 1.654e-08, 0.0, 1.0, 1.567e-08, 0.0, 1.0, 0.0, 0.0, 1.0, -1.0, 0.0, 0.0, -1.0, 0.0, 0.0, -1.0, 0.0, 0.0, -1.0, 0.0, 0.0, -3.719e-08, 1.0, 0.0, -3.719e-08, 1.0, 0.0, -3.719e-08, 1.0, 0.0, -3.719e-08, 1.0, 0.0, 1.0, 0.0, 0.0, 1.0, 0.0, 0.0, 1.0, 0.0, 0.0, 1.0, 0.0, 0.0, 0.0, -1.0, 0.0, 0.0, -1.0, 0.0, 0.0, -1.0, 0.0, 0.0, -1.0, 0.0, 1.647e-06, 0.0, -1.0, 1.741e-06, 0.0, -1.0, -5.802e-07, 0.0, -1.0, -5.489e-07, 0.0, -1.0, 1.647e-06, 0.0, -1.0, 1.741e-06, 0.0, -1.0, 1.741e-06, 0.0, -1.0, 1.647e-06, 0.0, -1.0, -5.489e-07, 0.0, -1.0, -5.802e-07, 0.0, -1.0, 1.741e-06, 0.0, -1.0, 1.647e-06, 0.0, -1.0, -5.489e-07, 0.0, -1.0, -5.802e-07, 0.0, -1.0, -5.802e-07, 0.0, -1.0, -5.489e-07, 0.0, -1.0, 0.0, 1.0, 0.0, 0.0, 1.0, 0.0, 0.0, 1.0, 0.0, 0.0, 1.0, 0.0])] * 3)])
me_light_tile_cold_reference = bpy.data.meshes.new('light_tile_cold_reference')
me_light_tile_cold_reference.from_pydata([(0.64, 15.36, -64.0), (0.64, 15.36, -63.0), (31.36, 15.36, -63.0), (31.36, 15.36, -64.0), (0.64, -15.36, -63.0), (0.64, -15.36, -64.0), (31.36, -15.36, -64.0), (31.36, -15.36, -63.0), (1.754, 14.17, -63.0), (30.25, 14.17, -63.0), (30.25, -14.17, -63.0), (1.754, -14.17, -63.0), (-29.82, 13.82, -63.95), (-29.82, 13.82, -63.05), (-2.176, 13.82, -63.05), (-2.176, 13.82, -63.95), (-29.82, -13.82, -63.05), (-29.82, -13.82, -63.95), (-2.176, -13.82, -63.95), (-2.176, -13.82, -63.05), (-28.82, 12.75, -63.05), (-3.179, 12.75, -63.05), (-3.179, -12.75, -63.05), (-28.82, -12.75, -63.05), (-28.82, 12.75, -63.95), (-3.179, 12.75, -63.95), (-3.179, -12.75, -63.95), (-28.82, -12.75, -63.95), (-61.82, 13.82, -63.95), (-61.82, 13.82, -63.05), (-34.18, 13.82, -63.05), (-34.18, 13.82, -63.95), (-61.82, -13.82, -63.05), (-61.82, -13.82, -63.95), (-34.18, -13.82, -63.95), (-34.18, -13.82, -63.05), (-60.82, 12.75, -63.05), (-35.18, 12.75, -63.05), (-35.18, -12.75, -63.05), (-60.82, -12.75, -63.05), (-60.82, 12.75, -63.95), (-35.18, 12.75, -63.95), (-35.18, -12.75, -63.95), (-60.82, -12.75, -63.95), (34.18, 13.82, -63.95), (34.18, 13.82, -63.05), (61.82, 13.82, -63.05), (61.82, 13.82, -63.95), (34.18, -13.82, -63.05), (34.18, -13.82, -63.95), (61.82, -13.82, -63.95), (61.82, -13.82, -63.05), (35.18, 12.75, -63.05), (60.82, 12.75, -63.05), (60.82, -12.75, -63.05), (35.18, -12.75, -63.05), (35.18, 12.75, -63.95), (60.82, 12.75, -63.95), (60.82, -12.75, -63.95), (35.18, -12.75, -63.95)], [], [(1, 0, 5, 4), (7, 2, 9, 10), (7, 6, 3, 2), (6, 5, 0, 3), (5, 6, 7, 4), (9, 8, 11, 10), (4, 7, 10, 11), (2, 1, 8, 9), (1, 4, 11, 8), (13, 12, 17, 16), (1, 2, 3, 0), (19, 14, 21, 22), (19, 18, 15, 14), (17, 18, 19, 16), (16, 19, 22, 23), (14, 13, 20, 21), (13, 16, 23, 20), (22, 21, 25, 26), (23, 22, 26, 27), (20, 23, 27, 24), (21, 20, 24, 25), (17, 27, 26, 18), (12, 24, 27, 17), (15, 25, 24, 12), (18, 26, 25, 15), (13, 14, 15, 12), (29, 28, 33, 32), (35, 30, 37, 38), (35, 34, 31, 30), (33, 34, 35, 32), (32, 35, 38, 39), (30, 29, 36, 37), (29, 32, 39, 36), (38, 37, 41, 42), (39, 38, 42, 43), (36, 39, 43, 40), (37, 36, 40, 41), (33, 43, 42, 34), (28, 40, 43, 33), (31, 41, 40, 28), (34, 42, 41, 31), (29, 30, 31, 28), (45, 44, 49, 48), (51, 46, 53, 54), (51, 50, 47, 46), (49, 50, 51, 48), (48, 51, 54, 55), (46, 45, 52, 53), (45, 48, 55, 52), (54, 53, 57, 58), (55, 54, 58, 59), (52, 55, 59, 56), (53, 52, 56, 57), (49, 59, 58, 50), (44, 56, 59, 49), (47, 57, 56, 44), (50, 58, 57, 47), (45, 46, 47, 44)])
me_light_tile_cold_reference.polygons.foreach_set('use_smooth', [True] * 58)
me_light_tile_cold_reference.polygons.foreach_set('material_index', [0, 0, 0, 0, 0, 0, 0, 0, 0, 1, 0, 1, 1, 1, 1, 1, 1, 1, 1, 1, 1, 1, 1, 1, 1, 1, 1, 1, 1, 1, 1, 1, 1, 1, 1, 1, 1, 1, 1, 1, 1, 1, 1, 1, 1, 1, 1, 1, 1, 1, 1, 1, 1, 1, 1, 1, 1, 1])
_k = set([(0, 1), (0, 3), (0, 5), (1, 2), (1, 4), (2, 3), (2, 7), (3, 6), (4, 5), (4, 7), (5, 6), (6, 7), (8, 9), (8, 11), (9, 10), (10, 11), (12, 13), (12, 15), (12, 17), (13, 14), (13, 16), (14, 15), (14, 19), (15, 18), (16, 17), (16, 19), (17, 18), (18, 19), (20, 21), (20, 23), (20, 24), (21, 22), (21, 25), (22, 23), (22, 26), (23, 27), (24, 25), (24, 27), (25, 26), (26, 27), (28, 29), (28, 31), (28, 33), (29, 30), (29, 32), (30, 31), (30, 35), (31, 34), (32, 33), (32, 35), (33, 34), (34, 35), (36, 37), (36, 39), (36, 40), (37, 38), (37, 41), (38, 39), (38, 42), (39, 43), (40, 41), (40, 43), (41, 42), (42, 43), (44, 45), (44, 47), (44, 49), (45, 46), (45, 48), (46, 47), (46, 51), (47, 50), (48, 49), (48, 51), (49, 50), (50, 51), (52, 53), (52, 55), (52, 56), (53, 54), (53, 57), (54, 55), (54, 58), (55, 59), (56, 57), (56, 59), (57, 58), (58, 59)])
me_light_tile_cold_reference.attributes.new('sharp_edge', 'BOOLEAN', 'EDGE').data.foreach_set('value', [ (min(e.vertices), max(e.vertices)) in _k for e in me_light_tile_cold_reference.edges])
_uv = me_light_tile_cold_reference.uv_layers.new(name='UVMap')
_uv.uv.foreach_set('vector', [0.1044, 0.006199, 0.1273, 0.006199, 0.1273, 0.02906, 0.1044, 0.02906, 0.1044, 0.006199, 0.1273, 0.006199, 0.1273, 0.02906, 0.1044, 0.02906, 0.1044, 0.006199, 0.1273, 0.006199, 0.1273, 0.02906, 0.1044, 0.02906, 0.1044, 0.006199, 0.1273, 0.006199, 0.1273, 0.02906, 0.1044, 0.02906, 0.1044, 0.006199, 0.1273, 0.006199, 0.1273, 0.02906, 0.1044, 0.02906, 0.1621, 0.4092, 0.1621, 0.3978, 0.1736, 0.3978, 0.1736, 0.4092, 0.1044, 0.006199, 0.1273, 0.006199, 0.1273, 0.02906, 0.1044, 0.02906, 0.1044, 0.006199, 0.1273, 0.006199, 0.1273, 0.02906, 0.1044, 0.02906, 0.1044, 0.006199, 0.1273, 0.006199, 0.1273, 0.02906, 0.1044, 0.02906, 0.5, 0.4996, 0.5, 0.4996, 0.5, 0.4996, 0.5, 0.4996, 0.1044, 0.006199, 0.1273, 0.006199, 0.1273, 0.02906, 0.1044, 0.02906, 0.5, 0.4996, 0.5, 0.4996, 0.5, 0.4996, 0.5, 0.4996, 0.5, 0.4996, 0.5, 0.4996, 0.5, 0.4996, 0.5, 0.4996, 0.5, 0.4996, 0.5, 0.4996, 0.5, 0.4996, 0.5, 0.4996, 0.5, 0.4996, 0.5, 0.4996, 0.5, 0.4996, 0.5, 0.4996, 0.5, 0.4996, 0.5, 0.4996, 0.5, 0.4996, 0.5, 0.4996, 0.5, 0.4996, 0.5, 0.4996, 0.5, 0.4996, 0.5, 0.4996, 0.5, 0.4996, 0.5, 0.4996, 0.5, 0.4996, 0.5, 0.4996, 0.5, 0.4996, 0.5, 0.4996, 0.5, 0.4996, 0.5, 0.4996, 0.5, 0.4996, 0.5, 0.4996, 0.5, 0.4996, 0.5, 0.4996, 0.5, 0.4996, 0.5, 0.4996, 0.5, 0.4996, 0.5, 0.4996, 0.5, 0.4996, 0.5, 0.4996, 0.5, 0.4996, 0.5, 0.4996, 0.5, 0.4996, 0.5, 0.4996, 0.5, 0.4996, 0.5, 0.4996, 0.5, 0.4996, 0.5, 0.4996, 0.5, 0.4996, 0.5, 0.4996, 0.5, 0.4996, 0.5, 0.4996, 0.5, 0.4996, 0.5, 0.4996, 0.5, 0.4996, 0.5, 0.4996, 0.5, 0.4996, 0.5, 0.4996, 0.5, 0.4996, 0.5, 0.4996, 0.5, 0.4996, 0.5, 0.4996, 0.5, 0.4996, 0.5, 0.4996, 0.5, 0.4996, 0.5, 0.4996, 0.5, 0.4996, 0.5, 0.4996, 0.5, 0.4996, 0.5, 0.4996, 0.5, 0.4996, 0.5, 0.4996, 0.5, 0.4996, 0.5, 0.4996, 0.5, 0.4996, 0.5, 0.4996, 0.5, 0.4996, 0.5, 0.4996, 0.5, 0.4996, 0.5, 0.4996, 0.5, 0.4996, 0.5, 0.4996, 0.5, 0.4996, 0.5, 0.4996, 0.5, 0.4996, 0.5, 0.4996, 0.5, 0.4996, 0.5, 0.4996, 0.5, 0.4996, 0.5, 0.4996, 0.5, 0.4996, 0.5, 0.4996, 0.5, 0.4996, 0.5, 0.4996, 0.5, 0.4996, 0.5, 0.4996, 0.5, 0.4996, 0.5, 0.4996, 0.5, 0.4996, 0.5, 0.4996, 0.5, 0.4996, 0.5, 0.4996, 0.5, 0.4996, 0.5, 0.4996, 0.5, 0.4996, 0.5, 0.4996, 0.5, 0.4996, 0.5, 0.4996, 0.5, 0.4996, 0.5, 0.4996, 0.5, 0.4996, 0.5, 0.4996, 0.5, 0.4996, 0.5, 0.4996, 0.5, 0.4996, 0.5, 0.4996, 0.5, 0.4996, 0.5, 0.4996, 0.5, 0.4996, 0.5, 0.4996, 0.5, 0.4996, 0.5, 0.4996, 0.5, 0.4996, 0.5, 0.4996, 0.5, 0.4996, 0.5, 0.4996, 0.5, 0.4996, 0.5, 0.4996, 0.5, 0.4996, 0.5, 0.4996, 0.5, 0.4996, 0.5, 0.4996, 0.5, 0.4996, 0.5, 0.4996, 0.5, 0.4996, 0.5, 0.4996, 0.5, 0.4996, 0.5, 0.4996, 0.5, 0.4996, 0.5, 0.4996, 0.5, 0.4996, 0.5, 0.4996, 0.5, 0.4996, 0.5, 0.4996, 0.5, 0.4996, 0.5, 0.4996, 0.5, 0.4996, 0.5, 0.4996, 0.5, 0.4996, 0.5, 0.4996, 0.5, 0.4996, 0.5, 0.4996, 0.5, 0.4996, 0.5, 0.4996, 0.5, 0.4996, 0.5, 0.4996, 0.5, 0.4996, 0.5, 0.4996, 0.5, 0.4996, 0.5, 0.4996, 0.5, 0.4996, 0.5, 0.4996, 0.5, 0.4996, 0.5, 0.4996, 0.5, 0.4996, 0.5, 0.4996, 0.5, 0.4996, 0.5, 0.4996, 0.5, 0.4996, 0.5, 0.4996, 0.5, 0.4996, 0.5, 0.4996, 0.5, 0.4996, 0.5, 0.4996, 0.5, 0.4996, 0.5, 0.4996, 0.5, 0.4996, 0.5, 0.4996, 0.5, 0.4996, 0.5, 0.4996, 0.5, 0.4996, 0.5, 0.4996, 0.5, 0.4996, 0.5, 0.4996, 0.5, 0.4996, 0.5, 0.4996])
me_light_tile_cold_reference.materials.append(mat_light_strip_color)
me_light_tile_cold_reference.materials.append(mat_ghost_items)
me_light_tile_cold_reference.use_remesh_fix_poles = True
me_light_tile_cold_reference.use_remesh_preserve_attributes = False
me_light_tile_cold_reference.use_mirror_vertex_groups = False
me_light_tile_cold_reference.update()
me_light_tile_cold_reference.normals_split_custom_set([tuple(v) for v in zip(*[iter([-1.0, 0.0, 0.0, -1.0, 0.0, 0.0, -1.0, 0.0, 0.0, -1.0, 0.0, 0.0, 1.411e-08, 0.0, 1.0, 0.0, 0.0, 1.0, 0.0, 0.0, 1.0, 1.336e-08, 0.0, 1.0, 1.0, 0.0, 0.0, 1.0, 0.0, 0.0, 1.0, 0.0, 0.0, 1.0, 0.0, 0.0, 0.0, 0.0, -1.0, 0.0, 0.0, -1.0, 0.0, 0.0, -1.0, 0.0, 0.0, -1.0, 0.0, -1.0, 0.0, 0.0, -1.0, 0.0, 0.0, -1.0, 0.0, 0.0, -1.0, 0.0, 7.44e-08, 0.0, 1.0, 7.44e-08, 0.0, 1.0, 7.44e-08, 0.0, 1.0, 7.44e-08, 0.0, 1.0, -1.764e-06, 0.0, 1.0, 1.411e-08, 0.0, 1.0, 1.336e-08, 0.0, 1.0, -1.867e-06, 0.0, 1.0, 0.0, 0.0, 1.0, -1.778e-06, 0.0, 1.0, -1.88e-06, 0.0, 1.0, 0.0, 0.0, 1.0, -1.778e-06, 0.0, 1.0, -1.764e-06, 0.0, 1.0, -1.867e-06, 0.0, 1.0, -1.88e-06, 0.0, 1.0, -1.0, 0.0, 0.0, -1.0, 0.0, 0.0, -1.0, 0.0, 0.0, -1.0, 0.0, 0.0, 0.0, 1.0, 0.0, 0.0, 1.0, 0.0, 0.0, 1.0, 0.0, 0.0, 1.0, 0.0, 1.654e-08, 0.0, 1.0, 0.0, 0.0, 1.0, 0.0, 0.0, 1.0, 1.567e-08, 0.0, 1.0, 1.0, 0.0, 0.0, 1.0, 0.0, 0.0, 1.0, 0.0, 0.0, 1.0, 0.0, 0.0, 0.0, -1.0, 0.0, 0.0, -1.0, 0.0, 0.0, -1.0, 0.0, 0.0, -1.0, 0.0, 1.654e-08, 0.0, 1.0, 1.654e-08, 0.0, 1.0, 1.567e-08, 0.0, 1.0, 1.567e-08, 0.0, 1.0, 0.0, 0.0, 1.0, 0.0, 0.0, 1.0, 0.0, 0.0, 1.0, 0.0, 0.0, 1.0, 0.0, 0.0, 1.0, 1.654e-08, 0.0, 1.0, 1.567e-08, 0.0, 1.0, 0.0, 0.0, 1.0, -1.0, 0.0, 0.0, -1.0, 0.0, 0.0, -1.0, 0.0, 0.0, -1.0, 0.0, 0.0, -3.719e-08, 1.0, 0.0, -3.719e-08, 1.0, 0.0, -3.719e-08, 1.0, 0.0, -3.719e-08, 1.0, 0.0, 1.0, 0.0, 0.0, 1.0, 0.0, 0.0, 1.0, 0.0, 0.0, 1.0, 0.0, 0.0, 0.0, -1.0, 0.0, 0.0, -1.0, 0.0, 0.0, -1.0, 0.0, 0.0, -1.0, 0.0, 1.647e-06, 0.0, -1.0, 1.741e-06, 0.0, -1.0, -5.802e-07, 0.0, -1.0, -5.489e-07, 0.0, -1.0, 1.647e-06, 0.0, -1.0, 1.741e-06, 0.0, -1.0, 1.741e-06, 0.0, -1.0, 1.647e-06, 0.0, -1.0, -5.489e-07, 0.0, -1.0, -5.802e-07, 0.0, -1.0, 1.741e-06, 0.0, -1.0, 1.647e-06, 0.0, -1.0, -5.489e-07, 0.0, -1.0, -5.802e-07, 0.0, -1.0, -5.802e-07, 0.0, -1.0, -5.489e-07, 0.0, -1.0, 0.0, 1.0, 0.0, 0.0, 1.0, 0.0, 0.0, 1.0, 0.0, 0.0, 1.0, 0.0, -1.0, 0.0, 0.0, -1.0, 0.0, 0.0, -1.0, 0.0, 0.0, -1.0, 0.0, 0.0, 1.654e-08, 0.0, 1.0, 0.0, 0.0, 1.0, 0.0, 0.0, 1.0, 1.567e-08, 0.0, 1.0, 1.0, 0.0, 0.0, 1.0, 0.0, 0.0, 1.0, 0.0, 0.0, 1.0, 0.0, 0.0, 0.0, -1.0, 0.0, 0.0, -1.0, 0.0, 0.0, -1.0, 0.0, 0.0, -1.0, 0.0, 1.654e-08, 0.0, 1.0, 1.654e-08, 0.0, 1.0, 1.567e-08, 0.0, 1.0, 1.567e-08, 0.0, 1.0, 0.0, 0.0, 1.0, 0.0, 0.0, 1.0, 0.0, 0.0, 1.0, 0.0, 0.0, 1.0, 0.0, 0.0, 1.0, 1.654e-08, 0.0, 1.0, 1.567e-08, 0.0, 1.0, 0.0, 0.0, 1.0, -1.0, 0.0, 0.0, -1.0, 0.0, 0.0, -1.0, 0.0, 0.0, -1.0, 0.0, 0.0, -3.719e-08, 1.0, 0.0, -3.719e-08, 1.0, 0.0, -3.719e-08, 1.0, 0.0, -3.719e-08, 1.0, 0.0, 1.0, 0.0, 0.0, 1.0, 0.0, 0.0, 1.0, 0.0, 0.0, 1.0, 0.0, 0.0, 0.0, -1.0, 0.0, 0.0, -1.0, 0.0, 0.0, -1.0, 0.0, 0.0, -1.0, 0.0, 1.647e-06, 0.0, -1.0, 1.741e-06, 0.0, -1.0, -5.802e-07, 0.0, -1.0, -5.489e-07, 0.0, -1.0, 1.647e-06, 0.0, -1.0, 1.741e-06, 0.0, -1.0, 1.741e-06, 0.0, -1.0, 1.647e-06, 0.0, -1.0, -5.489e-07, 0.0, -1.0, -5.802e-07, 0.0, -1.0, 1.741e-06, 0.0, -1.0, 1.647e-06, 0.0, -1.0, -5.489e-07, 0.0, -1.0, -5.802e-07, 0.0, -1.0, -5.802e-07, 0.0, -1.0, -5.489e-07, 0.0, -1.0, 0.0, 1.0, 0.0, 0.0, 1.0, 0.0, 0.0, 1.0, 0.0, 0.0, 1.0, 0.0, -1.0, 0.0, 0.0, -1.0, 0.0, 0.0, -1.0, 0.0, 0.0, -1.0, 0.0, 0.0, 1.654e-08, 0.0, 1.0, 0.0, 0.0, 1.0, 0.0, 0.0, 1.0, 1.567e-08, 0.0, 1.0, 1.0, 0.0, 0.0, 1.0, 0.0, 0.0, 1.0, 0.0, 0.0, 1.0, 0.0, 0.0, 0.0, -1.0, 0.0, 0.0, -1.0, 0.0, 0.0, -1.0, 0.0, 0.0, -1.0, 0.0, 1.654e-08, 0.0, 1.0, 1.654e-08, 0.0, 1.0, 1.567e-08, 0.0, 1.0, 1.567e-08, 0.0, 1.0, 0.0, 0.0, 1.0, 0.0, 0.0, 1.0, 0.0, 0.0, 1.0, 0.0, 0.0, 1.0, 0.0, 0.0, 1.0, 1.654e-08, 0.0, 1.0, 1.567e-08, 0.0, 1.0, 0.0, 0.0, 1.0, -1.0, 0.0, 0.0, -1.0, 0.0, 0.0, -1.0, 0.0, 0.0, -1.0, 0.0, 0.0, -3.719e-08, 1.0, 0.0, -3.719e-08, 1.0, 0.0, -3.719e-08, 1.0, 0.0, -3.719e-08, 1.0, 0.0, 1.0, 0.0, 0.0, 1.0, 0.0, 0.0, 1.0, 0.0, 0.0, 1.0, 0.0, 0.0, 0.0, -1.0, 0.0, 0.0, -1.0, 0.0, 0.0, -1.0, 0.0, 0.0, -1.0, 0.0, 1.647e-06, 0.0, -1.0, 1.741e-06, 0.0, -1.0, -5.802e-07, 0.0, -1.0, -5.489e-07, 0.0, -1.0, 1.647e-06, 0.0, -1.0, 1.741e-06, 0.0, -1.0, 1.741e-06, 0.0, -1.0, 1.647e-06, 0.0, -1.0, -5.489e-07, 0.0, -1.0, -5.802e-07, 0.0, -1.0, 1.741e-06, 0.0, -1.0, 1.647e-06, 0.0, -1.0, -5.489e-07, 0.0, -1.0, -5.802e-07, 0.0, -1.0, -5.802e-07, 0.0, -1.0, -5.489e-07, 0.0, -1.0, 0.0, 1.0, 0.0, 0.0, 1.0, 0.0, 0.0, 1.0, 0.0, 0.0, 1.0, 0.0])] * 3)])
arm_light_tile_cool_qc_skeleton = bpy.data.armatures.new('light_tile_cool.qc_skeleton')  # bones are not reproduced

# ---- objects
ob_light_tile_qc_skeleton = bpy.data.objects.new('light_tile.qc_skeleton', arm_light_tile_cool_qc_skeleton)
ob_light_tile_cool_reference = bpy.data.objects.new('light_tile_cool_reference', me_light_tile_cool_reference)
ob_light_tile_warm_reference = bpy.data.objects.new('light_tile_warm_reference', me_light_tile_warm_reference)
ob_light_tile_cold_reference = bpy.data.objects.new('light_tile_cold_reference', me_light_tile_cold_reference)

# ---- transforms, parenting, visibility, modifiers, constraints
ob_light_tile_qc_skeleton.location = (0.0, 0.0, 0.0)
ob_light_tile_qc_skeleton.show_in_front = True
ob_light_tile_qc_skeleton.lineart.crease_threshold = 0.0
ob_light_tile_cool_reference.parent = ob_light_tile_qc_skeleton
ob_light_tile_cool_reference.location = (0.0, 0.0, 0.0)
ob_light_tile_cool_reference.lineart.crease_threshold = 0.0
_vg = ob_light_tile_cool_reference.vertex_groups.new(name='static_prop')
_vg.add([0, 1, 2, 3, 4, 5, 6, 7, 8, 9, 10, 11, 12, 13, 14, 15, 16, 17, 18, 19, 20, 21, 22, 23, 24, 25, 26, 27, 28, 29, 30, 31, 32, 33, 34, 35, 36, 37, 38, 39, 40, 41, 42, 43, 44, 45, 46, 47, 48, 49, 50, 51, 52, 53, 54, 55, 56, 57, 58, 59], 1.0, 'REPLACE')
_m = ob_light_tile_cool_reference.modifiers.new('Armature', 'ARMATURE')
_m.object = ob_light_tile_qc_skeleton
ob_light_tile_warm_reference.location = (0.0, 0.0, 0.0)
ob_light_tile_warm_reference.lineart.crease_threshold = 0.0
_vg = ob_light_tile_warm_reference.vertex_groups.new(name='static_prop')
_vg.add([0, 1, 2, 3, 4, 5, 6, 7, 8, 9, 10, 11, 12, 13, 14, 15, 16, 17, 18, 19, 20, 21, 22, 23, 24, 25, 26, 27, 28, 29, 30, 31, 32, 33, 34, 35, 36, 37, 38, 39, 40, 41, 42, 43, 44, 45, 46, 47, 48, 49, 50, 51, 52, 53, 54, 55, 56, 57, 58, 59], 1.0, 'REPLACE')
_m = ob_light_tile_warm_reference.modifiers.new('Armature', 'ARMATURE')
_m.object = ob_light_tile_qc_skeleton
ob_light_tile_cold_reference.location = (0.0, 0.0, 0.0)
ob_light_tile_cold_reference.lineart.crease_threshold = 0.0
_vg = ob_light_tile_cold_reference.vertex_groups.new(name='static_prop')
_vg.add([0, 1, 2, 3, 4, 5, 6, 7, 8, 9, 10, 11, 12, 13, 14, 15, 16, 17, 18, 19, 20, 21, 22, 23, 24, 25, 26, 27, 28, 29, 30, 31, 32, 33, 34, 35, 36, 37, 38, 39, 40, 41, 42, 43, 44, 45, 46, 47, 48, 49, 50, 51, 52, 53, 54, 55, 56, 57, 58, 59], 1.0, 'REPLACE')
_m = ob_light_tile_cold_reference.modifiers.new('Armature', 'ARMATURE')
_m.object = ob_light_tile_qc_skeleton

# ---- collection membership
scene.collection.objects.link(ob_light_tile_qc_skeleton)
col_light_tile_cool_reference.objects.link(ob_light_tile_cool_reference)
col_light_tile_warm_reference.objects.link(ob_light_tile_warm_reference)
col_light_tile_cold_reference.objects.link(ob_light_tile_cold_reference)

# ---- scene / render settings (as saved in the file)
scene.frame_start = 0; scene.frame_end = 0; scene.frame_set(0)
scene.render.engine = 'BLENDER_EEVEE_NEXT'
scene.cycles.use_denoising = False
scene.cycles.samples = 128
scene.cycles.sampling_pattern = 'TABULATED_SOBOL'
scene.cycles.use_adaptive_sampling = False
scene.cycles.use_light_tree = False
scene.view_settings.view_transform = 'Filmic'
bpy.context.view_layer.update()

# ---- added for rendering (the .blend has no active camera and no usable light): camera, sun
cam_auto = bpy.data.cameras.new('AutoCamera')
cam_auto.lens = 50.0
cam_auto.sensor_width = 36.0
cam_auto.clip_end = 2068.85
ob_auto_camera = bpy.data.objects.new('AutoCamera', cam_auto)
scene.collection.objects.link(ob_auto_camera)
ob_auto_camera.location = (117.884, -141.46, 30.807)
ob_auto_camera.rotation_euler = (1.09748, -7.21219e-08, 0.694738)
scene.camera = ob_auto_camera
light_auto_sun = bpy.data.lights.new('AutoSun', 'SUN')
light_auto_sun.energy = 3.0
light_auto_sun.angle = 0.0523599
ob_auto_sun = bpy.data.objects.new('AutoSun', light_auto_sun)
scene.collection.objects.link(ob_auto_sun)
ob_auto_sun.rotation_euler = (0.872665, 0.174533, 0.523599)
bpy.context.view_layer.update()
